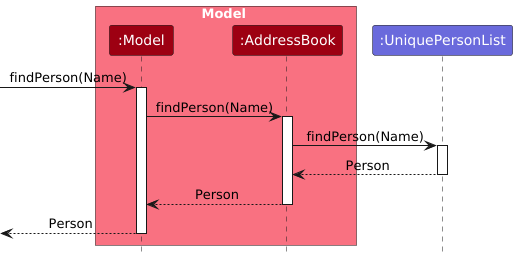

The diagram above was rendered by PlantUML. Its source (embedded in the PNG):
@startuml
!include style.puml
skinparam ArrowFontStyle plain

box Model MODEL_COLOR_T1
participant ":Model" as Model MODEL_COLOR
participant ":AddressBook" as AddressBook MODEL_COLOR
end box
participant ":UniquePersonList" as UniquePersonList LOGIC_COLOR_T2

[-> Model : findPerson(Name)
activate Model

Model -> AddressBook : findPerson(Name)
activate AddressBook

AddressBook -> UniquePersonList : findPerson(Name)
activate UniquePersonList

UniquePersonList --> AddressBook : Person
deactivate UniquePersonList

AddressBook --> Model : Person
deactivate AddressBook

[<-- Model : Person
deactivate Model

@enduml